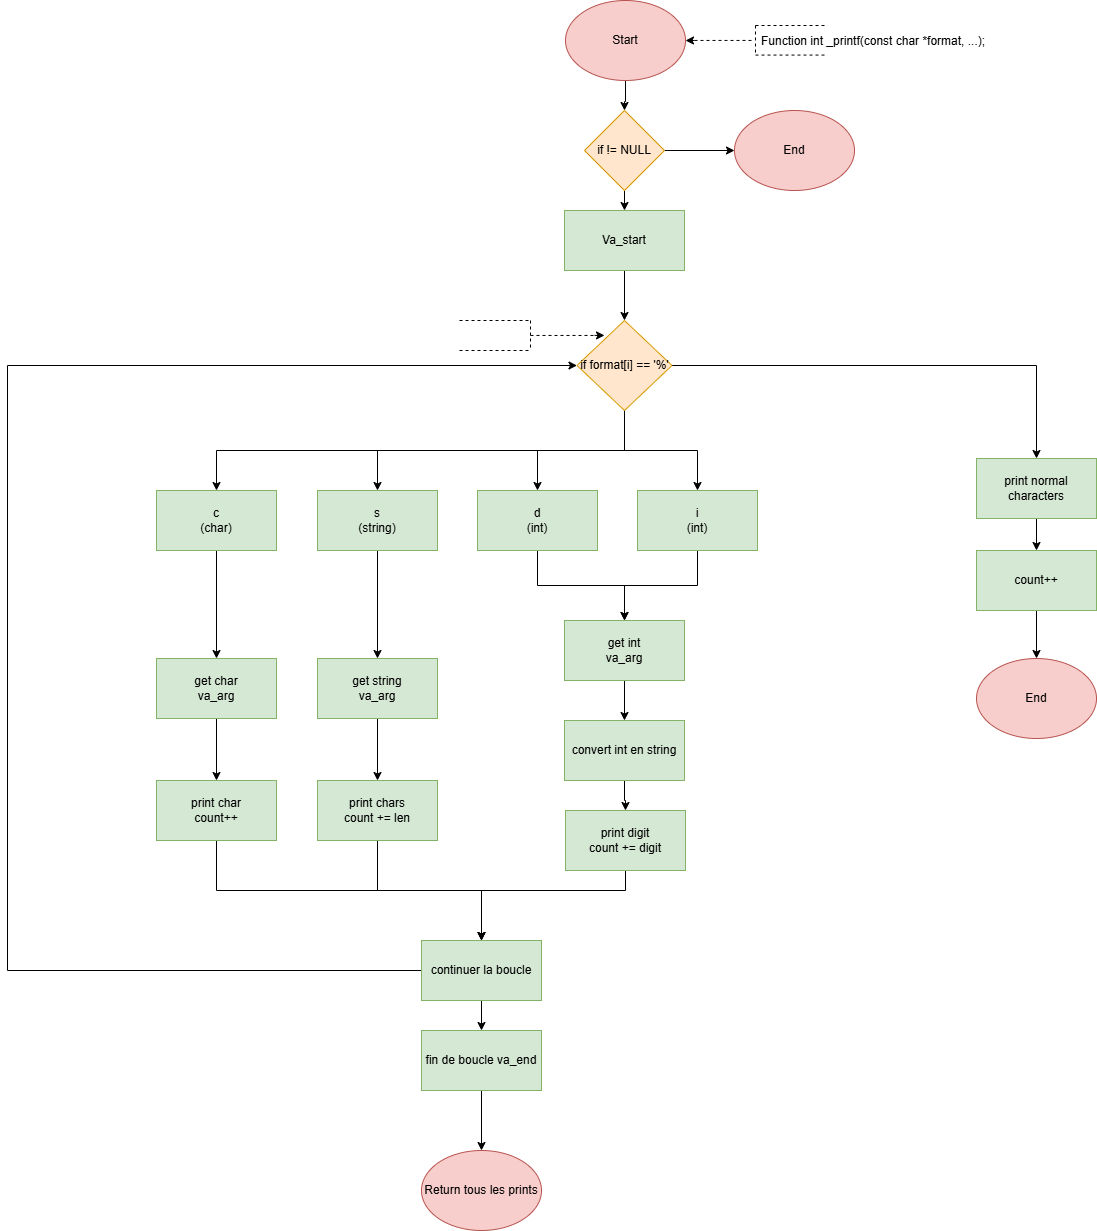

The diagram above was exported from draw.io. Its source (the exported page's mxGraphModel, read from the mxfile embedded in the PNG):
<mxGraphModel dx="2377" dy="1295" grid="1" gridSize="10" guides="1" tooltips="1" connect="1" arrows="1" fold="1" page="1" pageScale="1" pageWidth="827" pageHeight="1169" math="0" shadow="0">
  <root>
    <mxCell id="0" />
    <mxCell id="1" parent="0" />
    <mxCell id="PzHtZVYfLCod7MLCBEn7-51" edge="1" parent="1" style="edgeStyle=orthogonalEdgeStyle;rounded=0;orthogonalLoop=1;jettySize=auto;html=1;" target="PzHtZVYfLCod7MLCBEn7-49" value="">
      <mxGeometry relative="1" as="geometry">
        <mxPoint x="828" y="80" as="sourcePoint" />
      </mxGeometry>
    </mxCell>
    <mxCell id="PzHtZVYfLCod7MLCBEn7-111" edge="1" parent="1" style="edgeStyle=orthogonalEdgeStyle;rounded=0;orthogonalLoop=1;jettySize=auto;html=1;exitX=1;exitY=0.5;exitDx=0;exitDy=0;">
      <mxGeometry relative="1" as="geometry">
        <mxPoint x="888.0000000000027" y="40" as="sourcePoint" />
        <mxPoint x="888.037037037037" y="40.296296296296305" as="targetPoint" />
      </mxGeometry>
    </mxCell>
    <mxCell id="PzHtZVYfLCod7MLCBEn7-1" parent="1" style="ellipse;whiteSpace=wrap;html=1;fillColor=#f8cecc;strokeColor=#b85450;" value="Start" vertex="1">
      <mxGeometry height="80" width="120" x="768" as="geometry" />
    </mxCell>
    <mxCell id="PzHtZVYfLCod7MLCBEn7-8" edge="1" parent="1" style="edgeStyle=orthogonalEdgeStyle;rounded=0;orthogonalLoop=1;jettySize=auto;html=1;" target="PzHtZVYfLCod7MLCBEn7-7" value="">
      <mxGeometry relative="1" as="geometry">
        <mxPoint x="827" y="180" as="sourcePoint" />
      </mxGeometry>
    </mxCell>
    <mxCell id="PzHtZVYfLCod7MLCBEn7-6" parent="1" style="ellipse;whiteSpace=wrap;html=1;fillColor=#f8cecc;strokeColor=#b85450;" value="End" vertex="1">
      <mxGeometry height="80" width="120" x="937" y="110" as="geometry" />
    </mxCell>
    <mxCell id="PzHtZVYfLCod7MLCBEn7-53" edge="1" parent="1" source="PzHtZVYfLCod7MLCBEn7-7" style="edgeStyle=orthogonalEdgeStyle;rounded=0;orthogonalLoop=1;jettySize=auto;html=1;" target="PzHtZVYfLCod7MLCBEn7-52" value="">
      <mxGeometry relative="1" as="geometry" />
    </mxCell>
    <mxCell id="PzHtZVYfLCod7MLCBEn7-7" parent="1" style="rounded=0;whiteSpace=wrap;html=1;fillColor=#d5e8d4;strokeColor=#82b366;" value="Va_start" vertex="1">
      <mxGeometry height="60" width="120" x="767" y="210" as="geometry" />
    </mxCell>
    <mxCell id="PzHtZVYfLCod7MLCBEn7-40" edge="1" parent="1" source="PzHtZVYfLCod7MLCBEn7-10" style="edgeStyle=orthogonalEdgeStyle;rounded=0;orthogonalLoop=1;jettySize=auto;html=1;" target="PzHtZVYfLCod7MLCBEn7-37" value="">
      <mxGeometry relative="1" as="geometry" />
    </mxCell>
    <mxCell id="PzHtZVYfLCod7MLCBEn7-10" parent="1" style="rounded=0;whiteSpace=wrap;html=1;fillColor=#d5e8d4;strokeColor=#82b366;" value="get char&lt;div&gt;va_arg&lt;/div&gt;" vertex="1">
      <mxGeometry height="60" width="120" x="359" y="658" as="geometry" />
    </mxCell>
    <mxCell id="PzHtZVYfLCod7MLCBEn7-41" edge="1" parent="1" source="PzHtZVYfLCod7MLCBEn7-11" style="edgeStyle=orthogonalEdgeStyle;rounded=0;orthogonalLoop=1;jettySize=auto;html=1;" target="PzHtZVYfLCod7MLCBEn7-38" value="">
      <mxGeometry relative="1" as="geometry" />
    </mxCell>
    <mxCell id="PzHtZVYfLCod7MLCBEn7-11" parent="1" style="rounded=0;whiteSpace=wrap;html=1;fillColor=#d5e8d4;strokeColor=#82b366;" value="get string&lt;div&gt;va_arg&lt;/div&gt;" vertex="1">
      <mxGeometry height="60" width="120" x="520" y="658" as="geometry" />
    </mxCell>
    <mxCell id="PzHtZVYfLCod7MLCBEn7-42" edge="1" parent="1" source="PzHtZVYfLCod7MLCBEn7-16" style="edgeStyle=orthogonalEdgeStyle;rounded=0;orthogonalLoop=1;jettySize=auto;html=1;" target="PzHtZVYfLCod7MLCBEn7-39" value="">
      <mxGeometry relative="1" as="geometry" />
    </mxCell>
    <mxCell id="PzHtZVYfLCod7MLCBEn7-16" parent="1" style="rounded=0;whiteSpace=wrap;html=1;fillColor=#d5e8d4;strokeColor=#82b366;" value="get int&lt;div&gt;va_arg&lt;/div&gt;" vertex="1">
      <mxGeometry height="60" width="120" x="767" y="620" as="geometry" />
    </mxCell>
    <mxCell id="PzHtZVYfLCod7MLCBEn7-33" edge="1" parent="1" source="PzHtZVYfLCod7MLCBEn7-25" style="edgeStyle=orthogonalEdgeStyle;rounded=0;orthogonalLoop=1;jettySize=auto;html=1;exitX=0.5;exitY=1;exitDx=0;exitDy=0;entryX=0.5;entryY=0;entryDx=0;entryDy=0;" target="PzHtZVYfLCod7MLCBEn7-10">
      <mxGeometry relative="1" as="geometry" />
    </mxCell>
    <mxCell id="PzHtZVYfLCod7MLCBEn7-25" parent="1" style="rounded=0;whiteSpace=wrap;html=1;fillColor=#d5e8d4;strokeColor=#82b366;" value="c&lt;div&gt;(char)&lt;/div&gt;" vertex="1">
      <mxGeometry height="60" width="120" x="359" y="490" as="geometry" />
    </mxCell>
    <mxCell id="PzHtZVYfLCod7MLCBEn7-34" edge="1" parent="1" source="PzHtZVYfLCod7MLCBEn7-26" style="edgeStyle=orthogonalEdgeStyle;rounded=0;orthogonalLoop=1;jettySize=auto;html=1;exitX=0.5;exitY=1;exitDx=0;exitDy=0;entryX=0.5;entryY=0;entryDx=0;entryDy=0;" target="PzHtZVYfLCod7MLCBEn7-11">
      <mxGeometry relative="1" as="geometry" />
    </mxCell>
    <mxCell id="PzHtZVYfLCod7MLCBEn7-26" parent="1" style="rounded=0;whiteSpace=wrap;html=1;fillColor=#d5e8d4;strokeColor=#82b366;" value="s&lt;div&gt;(string)&lt;/div&gt;" vertex="1">
      <mxGeometry height="60" width="120" x="520" y="490" as="geometry" />
    </mxCell>
    <mxCell id="PzHtZVYfLCod7MLCBEn7-35" edge="1" parent="1" source="PzHtZVYfLCod7MLCBEn7-27" style="edgeStyle=orthogonalEdgeStyle;rounded=0;orthogonalLoop=1;jettySize=auto;html=1;exitX=0.5;exitY=1;exitDx=0;exitDy=0;entryX=0.5;entryY=0;entryDx=0;entryDy=0;" target="PzHtZVYfLCod7MLCBEn7-16">
      <mxGeometry relative="1" as="geometry" />
    </mxCell>
    <mxCell id="PzHtZVYfLCod7MLCBEn7-27" parent="1" style="rounded=0;whiteSpace=wrap;html=1;fillColor=#d5e8d4;strokeColor=#82b366;" value="d&lt;div&gt;(int)&lt;/div&gt;" vertex="1">
      <mxGeometry height="60" width="120" x="680" y="490" as="geometry" />
    </mxCell>
    <mxCell id="PzHtZVYfLCod7MLCBEn7-124" edge="1" parent="1" source="PzHtZVYfLCod7MLCBEn7-28" style="edgeStyle=orthogonalEdgeStyle;rounded=0;orthogonalLoop=1;jettySize=auto;html=1;exitX=0.5;exitY=1;exitDx=0;exitDy=0;entryX=0.5;entryY=0;entryDx=0;entryDy=0;" target="PzHtZVYfLCod7MLCBEn7-16">
      <mxGeometry relative="1" as="geometry" />
    </mxCell>
    <mxCell id="PzHtZVYfLCod7MLCBEn7-28" parent="1" style="rounded=0;whiteSpace=wrap;html=1;fillColor=#d5e8d4;strokeColor=#82b366;" value="i&lt;div&gt;(int)&lt;/div&gt;" vertex="1">
      <mxGeometry height="60" width="120" x="840" y="490" as="geometry" />
    </mxCell>
    <mxCell id="PzHtZVYfLCod7MLCBEn7-68" edge="1" parent="1" source="PzHtZVYfLCod7MLCBEn7-37" style="edgeStyle=orthogonalEdgeStyle;rounded=0;orthogonalLoop=1;jettySize=auto;html=1;exitX=0.5;exitY=1;exitDx=0;exitDy=0;entryX=0.5;entryY=0;entryDx=0;entryDy=0;" target="PzHtZVYfLCod7MLCBEn7-66">
      <mxGeometry relative="1" as="geometry" />
    </mxCell>
    <mxCell id="PzHtZVYfLCod7MLCBEn7-37" parent="1" style="rounded=0;whiteSpace=wrap;html=1;fillColor=#d5e8d4;strokeColor=#82b366;" value="print char&lt;div&gt;count++&lt;/div&gt;" vertex="1">
      <mxGeometry height="60" width="120" x="359" y="780" as="geometry" />
    </mxCell>
    <mxCell id="PzHtZVYfLCod7MLCBEn7-69" edge="1" parent="1" source="PzHtZVYfLCod7MLCBEn7-38" style="edgeStyle=orthogonalEdgeStyle;rounded=0;orthogonalLoop=1;jettySize=auto;html=1;exitX=0.5;exitY=1;exitDx=0;exitDy=0;">
      <mxGeometry relative="1" as="geometry">
        <mxPoint x="684" y="940" as="targetPoint" />
      </mxGeometry>
    </mxCell>
    <mxCell id="PzHtZVYfLCod7MLCBEn7-38" parent="1" style="rounded=0;whiteSpace=wrap;html=1;fillColor=#d5e8d4;strokeColor=#82b366;" value="print chars&lt;div&gt;count += len&lt;/div&gt;" vertex="1">
      <mxGeometry height="60" width="120" x="520" y="780" as="geometry" />
    </mxCell>
    <mxCell id="PzHtZVYfLCod7MLCBEn7-44" edge="1" parent="1" source="PzHtZVYfLCod7MLCBEn7-39" style="edgeStyle=orthogonalEdgeStyle;rounded=0;orthogonalLoop=1;jettySize=auto;html=1;" target="PzHtZVYfLCod7MLCBEn7-43" value="">
      <mxGeometry relative="1" as="geometry" />
    </mxCell>
    <mxCell id="PzHtZVYfLCod7MLCBEn7-39" parent="1" style="rounded=0;whiteSpace=wrap;html=1;fillColor=#d5e8d4;strokeColor=#82b366;" value="convert int en string" vertex="1">
      <mxGeometry height="60" width="120" x="767" y="720" as="geometry" />
    </mxCell>
    <mxCell id="PzHtZVYfLCod7MLCBEn7-70" edge="1" parent="1" source="PzHtZVYfLCod7MLCBEn7-43" style="edgeStyle=orthogonalEdgeStyle;rounded=0;orthogonalLoop=1;jettySize=auto;html=1;exitX=0.5;exitY=1;exitDx=0;exitDy=0;" target="PzHtZVYfLCod7MLCBEn7-66">
      <mxGeometry relative="1" as="geometry">
        <Array as="points">
          <mxPoint x="828" y="890" />
          <mxPoint x="684" y="890" />
        </Array>
      </mxGeometry>
    </mxCell>
    <mxCell id="PzHtZVYfLCod7MLCBEn7-43" parent="1" style="rounded=0;whiteSpace=wrap;html=1;fillColor=#d5e8d4;strokeColor=#82b366;" value="print digit&lt;div&gt;count += digit&lt;/div&gt;" vertex="1">
      <mxGeometry height="60" width="120" x="768" y="810" as="geometry" />
    </mxCell>
    <mxCell id="PzHtZVYfLCod7MLCBEn7-78" edge="1" parent="1" source="PzHtZVYfLCod7MLCBEn7-45" style="edgeStyle=orthogonalEdgeStyle;rounded=0;orthogonalLoop=1;jettySize=auto;html=1;" target="PzHtZVYfLCod7MLCBEn7-75" value="">
      <mxGeometry relative="1" as="geometry" />
    </mxCell>
    <mxCell id="PzHtZVYfLCod7MLCBEn7-45" parent="1" style="rounded=0;whiteSpace=wrap;html=1;fillColor=#d5e8d4;strokeColor=#82b366;" value="count++" vertex="1">
      <mxGeometry height="60" width="120" x="1179" y="550" as="geometry" />
    </mxCell>
    <mxCell id="PzHtZVYfLCod7MLCBEn7-48" edge="1" parent="1" source="PzHtZVYfLCod7MLCBEn7-47" style="edgeStyle=orthogonalEdgeStyle;rounded=0;orthogonalLoop=1;jettySize=auto;html=1;" target="PzHtZVYfLCod7MLCBEn7-45" value="">
      <mxGeometry relative="1" as="geometry" />
    </mxCell>
    <mxCell id="PzHtZVYfLCod7MLCBEn7-47" parent="1" style="rounded=0;whiteSpace=wrap;html=1;fillColor=#d5e8d4;strokeColor=#82b366;" value="print normal characters" vertex="1">
      <mxGeometry height="60" width="120" x="1179" y="458" as="geometry" />
    </mxCell>
    <mxCell id="PzHtZVYfLCod7MLCBEn7-50" edge="1" parent="1" source="PzHtZVYfLCod7MLCBEn7-49" style="edgeStyle=orthogonalEdgeStyle;rounded=0;orthogonalLoop=1;jettySize=auto;html=1;" target="PzHtZVYfLCod7MLCBEn7-6" value="">
      <mxGeometry relative="1" as="geometry" />
    </mxCell>
    <mxCell id="PzHtZVYfLCod7MLCBEn7-49" parent="1" style="rhombus;whiteSpace=wrap;html=1;fillColor=#ffe6cc;strokeColor=#d79b00;" value="if != NULL" vertex="1">
      <mxGeometry height="80" width="80" x="787" y="110" as="geometry" />
    </mxCell>
    <mxCell id="PzHtZVYfLCod7MLCBEn7-119" edge="1" parent="1" source="PzHtZVYfLCod7MLCBEn7-52" style="edgeStyle=orthogonalEdgeStyle;rounded=0;orthogonalLoop=1;jettySize=auto;html=1;exitX=1;exitY=0.5;exitDx=0;exitDy=0;entryX=0.5;entryY=0;entryDx=0;entryDy=0;" target="PzHtZVYfLCod7MLCBEn7-47">
      <mxGeometry relative="1" as="geometry" />
    </mxCell>
    <mxCell id="PzHtZVYfLCod7MLCBEn7-120" edge="1" parent="1" source="PzHtZVYfLCod7MLCBEn7-52" style="edgeStyle=orthogonalEdgeStyle;rounded=0;orthogonalLoop=1;jettySize=auto;html=1;exitX=0.5;exitY=1;exitDx=0;exitDy=0;entryX=0.5;entryY=0;entryDx=0;entryDy=0;" target="PzHtZVYfLCod7MLCBEn7-25">
      <mxGeometry relative="1" as="geometry" />
    </mxCell>
    <mxCell id="PzHtZVYfLCod7MLCBEn7-121" edge="1" parent="1" source="PzHtZVYfLCod7MLCBEn7-52" style="edgeStyle=orthogonalEdgeStyle;rounded=0;orthogonalLoop=1;jettySize=auto;html=1;exitX=0.5;exitY=1;exitDx=0;exitDy=0;" target="PzHtZVYfLCod7MLCBEn7-26">
      <mxGeometry relative="1" as="geometry" />
    </mxCell>
    <mxCell id="PzHtZVYfLCod7MLCBEn7-122" edge="1" parent="1" source="PzHtZVYfLCod7MLCBEn7-52" style="edgeStyle=orthogonalEdgeStyle;rounded=0;orthogonalLoop=1;jettySize=auto;html=1;exitX=0.5;exitY=1;exitDx=0;exitDy=0;" target="PzHtZVYfLCod7MLCBEn7-27">
      <mxGeometry relative="1" as="geometry" />
    </mxCell>
    <mxCell id="PzHtZVYfLCod7MLCBEn7-123" edge="1" parent="1" source="PzHtZVYfLCod7MLCBEn7-52" style="edgeStyle=orthogonalEdgeStyle;rounded=0;orthogonalLoop=1;jettySize=auto;html=1;exitX=0.5;exitY=1;exitDx=0;exitDy=0;" target="PzHtZVYfLCod7MLCBEn7-28">
      <mxGeometry relative="1" as="geometry" />
    </mxCell>
    <mxCell id="PzHtZVYfLCod7MLCBEn7-52" parent="1" style="rhombus;whiteSpace=wrap;html=1;fillColor=#ffe6cc;strokeColor=#d79b00;" value="if format[i] == '%'" vertex="1">
      <mxGeometry height="90" width="95" x="779.5" y="320" as="geometry" />
    </mxCell>
    <mxCell id="PzHtZVYfLCod7MLCBEn7-73" edge="1" parent="1" source="PzHtZVYfLCod7MLCBEn7-59" style="edgeStyle=orthogonalEdgeStyle;rounded=0;orthogonalLoop=1;jettySize=auto;html=1;" target="PzHtZVYfLCod7MLCBEn7-72" value="">
      <mxGeometry relative="1" as="geometry" />
    </mxCell>
    <mxCell id="PzHtZVYfLCod7MLCBEn7-59" parent="1" style="rounded=0;whiteSpace=wrap;html=1;fillColor=#d5e8d4;strokeColor=#82b366;" value="fin de boucle va_end" vertex="1">
      <mxGeometry height="60" width="120" x="624" y="1030" as="geometry" />
    </mxCell>
    <mxCell id="PzHtZVYfLCod7MLCBEn7-67" edge="1" parent="1" source="PzHtZVYfLCod7MLCBEn7-66" style="edgeStyle=orthogonalEdgeStyle;rounded=0;orthogonalLoop=1;jettySize=auto;html=1;exitX=0;exitY=0.5;exitDx=0;exitDy=0;entryX=0;entryY=0.5;entryDx=0;entryDy=0;" target="PzHtZVYfLCod7MLCBEn7-52">
      <mxGeometry relative="1" as="geometry">
        <Array as="points">
          <mxPoint x="210" y="970" />
          <mxPoint x="210" y="365" />
        </Array>
      </mxGeometry>
    </mxCell>
    <mxCell id="PzHtZVYfLCod7MLCBEn7-71" edge="1" parent="1" source="PzHtZVYfLCod7MLCBEn7-66" style="edgeStyle=orthogonalEdgeStyle;rounded=0;orthogonalLoop=1;jettySize=auto;html=1;exitX=0.5;exitY=1;exitDx=0;exitDy=0;entryX=0.5;entryY=0;entryDx=0;entryDy=0;" target="PzHtZVYfLCod7MLCBEn7-59">
      <mxGeometry relative="1" as="geometry" />
    </mxCell>
    <mxCell id="PzHtZVYfLCod7MLCBEn7-66" parent="1" style="rounded=0;whiteSpace=wrap;html=1;fillColor=#d5e8d4;strokeColor=#82b366;" value="continuer la boucle" vertex="1">
      <mxGeometry height="60" width="120" x="624" y="940" as="geometry" />
    </mxCell>
    <mxCell id="PzHtZVYfLCod7MLCBEn7-72" parent="1" style="ellipse;whiteSpace=wrap;html=1;fillColor=#f8cecc;strokeColor=#b85450;" value="Return tous les prints" vertex="1">
      <mxGeometry height="80" width="120" x="624" y="1150" as="geometry" />
    </mxCell>
    <mxCell id="PzHtZVYfLCod7MLCBEn7-75" parent="1" style="ellipse;whiteSpace=wrap;html=1;fillColor=#f8cecc;strokeColor=#b85450;" value="End" vertex="1">
      <mxGeometry height="80" width="120" x="1179" y="658" as="geometry" />
    </mxCell>
    <mxCell id="PzHtZVYfLCod7MLCBEn7-113" edge="1" parent="1" style="edgeStyle=orthogonalEdgeStyle;rounded=0;orthogonalLoop=1;jettySize=auto;html=1;entryX=1;entryY=0.5;entryDx=0;entryDy=0;">
      <mxGeometry relative="1" as="geometry">
        <mxPoint x="897" y="40" as="sourcePoint" />
        <mxPoint x="888.0000000000027" y="40" as="targetPoint" />
      </mxGeometry>
    </mxCell>
    <mxCell id="PzHtZVYfLCod7MLCBEn7-89" parent="1" style="shape=partialRectangle;fillColor=none;align=left;verticalAlign=middle;strokeColor=none;spacingLeft=34;rotatable=0;points=[[0,0.5],[1,0.5]];portConstraint=eastwest;dropTarget=0;" value="Function int _printf(const char *format, ...);" vertex="1">
      <mxGeometry height="30" width="90" x="928" y="25" as="geometry" />
    </mxCell>
    <mxCell id="PzHtZVYfLCod7MLCBEn7-90" connectable="0" parent="PzHtZVYfLCod7MLCBEn7-89" style="shape=partialRectangle;top=0;left=0;bottom=0;fillColor=none;stokeWidth=1;dashed=1;align=left;verticalAlign=middle;spacingLeft=4;spacingRight=4;overflow=hidden;rotatable=0;points=[];portConstraint=eastwest;part=1;" value="" vertex="1">
      <mxGeometry height="30" width="30" as="geometry" />
    </mxCell>
    <mxCell id="PzHtZVYfLCod7MLCBEn7-101" edge="1" parent="1" style="endArrow=none;dashed=1;html=1;rounded=0;" value="">
      <mxGeometry height="50" relative="1" width="50" as="geometry">
        <mxPoint x="958" y="25" as="sourcePoint" />
        <mxPoint x="1028" y="25" as="targetPoint" />
      </mxGeometry>
    </mxCell>
    <mxCell id="PzHtZVYfLCod7MLCBEn7-102" edge="1" parent="1" style="endArrow=none;dashed=1;html=1;rounded=0;" value="">
      <mxGeometry height="50" relative="1" width="50" as="geometry">
        <mxPoint x="958" y="54.56999999999999" as="sourcePoint" />
        <mxPoint x="1028" y="54.56999999999999" as="targetPoint" />
      </mxGeometry>
    </mxCell>
    <mxCell id="PzHtZVYfLCod7MLCBEn7-103" edge="1" parent="1" style="endArrow=none;dashed=1;html=1;rounded=0;" value="">
      <mxGeometry height="50" relative="1" width="50" as="geometry">
        <mxPoint x="897" y="39.94" as="sourcePoint" />
        <mxPoint x="957" y="39.94" as="targetPoint" />
      </mxGeometry>
    </mxCell>
    <mxCell id="PzHtZVYfLCod7MLCBEn7-104" parent="1" style="shape=partialRectangle;fillColor=none;align=left;verticalAlign=middle;strokeColor=none;spacingLeft=34;rotatable=0;points=[[0,0.5],[1,0.5]];portConstraint=eastwest;dropTarget=0;" value="" vertex="1">
      <mxGeometry height="30" width="93" x="702" y="320" as="geometry" />
    </mxCell>
    <mxCell id="PzHtZVYfLCod7MLCBEn7-105" connectable="0" parent="PzHtZVYfLCod7MLCBEn7-104" style="shape=partialRectangle;top=0;left=0;bottom=0;fillColor=none;stokeWidth=1;dashed=1;align=left;verticalAlign=middle;spacingLeft=4;spacingRight=4;overflow=hidden;rotatable=0;points=[];portConstraint=eastwest;part=1;" value="" vertex="1">
      <mxGeometry height="30" width="31.000000000000004" as="geometry" />
    </mxCell>
    <mxCell id="PzHtZVYfLCod7MLCBEn7-106" edge="1" parent="1" style="endArrow=none;dashed=1;html=1;rounded=0;" value="">
      <mxGeometry height="50" relative="1" width="50" as="geometry">
        <mxPoint x="662" y="320" as="sourcePoint" />
        <mxPoint x="732" y="320" as="targetPoint" />
      </mxGeometry>
    </mxCell>
    <mxCell id="PzHtZVYfLCod7MLCBEn7-107" edge="1" parent="1" style="endArrow=none;dashed=1;html=1;rounded=0;" value="">
      <mxGeometry height="50" relative="1" width="50" as="geometry">
        <mxPoint x="662" y="350" as="sourcePoint" />
        <mxPoint x="732" y="350" as="targetPoint" />
      </mxGeometry>
    </mxCell>
    <mxCell id="PzHtZVYfLCod7MLCBEn7-108" edge="1" parent="1" style="endArrow=none;dashed=1;html=1;rounded=0;" value="">
      <mxGeometry height="50" relative="1" width="50" as="geometry">
        <mxPoint x="733" y="334.96" as="sourcePoint" />
        <mxPoint x="803" y="334.96" as="targetPoint" />
      </mxGeometry>
    </mxCell>
    <mxCell id="PzHtZVYfLCod7MLCBEn7-117" edge="1" parent="1" style="edgeStyle=orthogonalEdgeStyle;rounded=0;orthogonalLoop=1;jettySize=auto;html=1;">
      <mxGeometry relative="1" as="geometry">
        <mxPoint x="797" y="334.91999999999996" as="sourcePoint" />
        <mxPoint x="807" y="335.08666666666664" as="targetPoint" />
      </mxGeometry>
    </mxCell>
  </root>
</mxGraphModel>